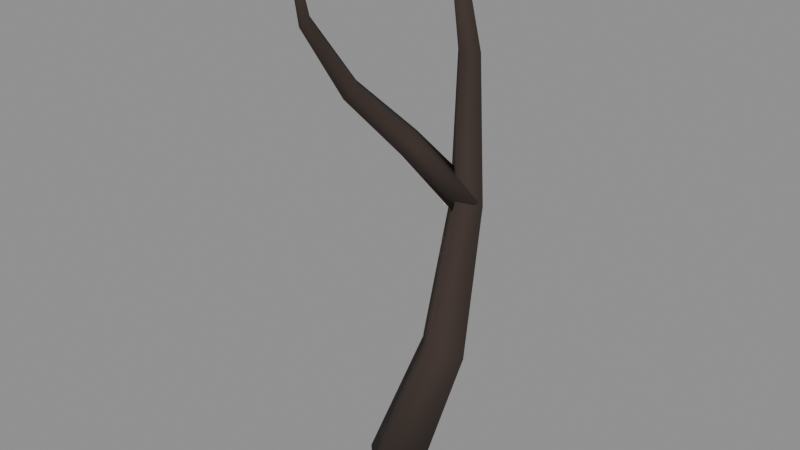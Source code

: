 # Source: tree_dead_lod1.blend  (saved by Blender 5.2.45; exported with 4.5.12 LTS)
import bpy
from mathutils import Matrix  # noqa: F401  (used for matrix-valued properties, if any)

bpy.ops.wm.read_factory_settings(use_empty=True)
scene = bpy.context.scene
scene.name = 'Scene'

# ---- materials (node trees are filled in below, after node groups)
mat_deadwood = bpy.data.materials.new('deadwood')

# ---- material node trees
mat_deadwood.use_nodes = True; mat_deadwood.node_tree.nodes.clear()
_N = mat_deadwood.node_tree.nodes; _L = mat_deadwood.node_tree.links
n0 = _N.new('ShaderNodeBsdfPrincipled'); n0.name = 'Principled BSDF'; n0.location = (-200, 100)
n0.inputs[0].default_value = (0.04231, 0.02732, 0.02122, 1.0)
n0.inputs[2].default_value = 0.95
n0.inputs[10].default_value = 0.005
n1 = _N.new('ShaderNodeOutputMaterial'); n1.name = 'Material Output'; n1.location = (200, 100)
_L.new(n0.outputs[0], n1.inputs[0])
n1.is_active_output = True

# ---- meshes
me_br = bpy.data.meshes.new('br')
me_br.from_pydata([(0.1557, -0.00927, -0.03579), (9.532e-18, 0.1549, -0.04012), (-0.1557, 0.00927, 0.03579), (-2.86e-17, -0.1549, 0.04012), (0.2969, 0.1758, 0.6799), (0.1694, 0.302, 0.6556), (0.04193, 0.182, 0.7015), (0.1694, 0.05582, 0.7258), (0.2226, 0.3974, 1.394), (0.1268, 0.4912, 1.373), (0.03087, 0.3958, 1.385), (0.1268, 0.302, 1.406), (0.1611, 0.4267, 2.125), (0.09721, 0.4908, 2.125), (0.03331, 0.4271, 2.118), (0.09721, 0.363, 2.118), (0.06702, 0.3212, 2.847), (0.04309, 0.3453, 2.849), (0.01916, 0.3218, 2.844), (0.04309, 0.2978, 2.842), (-7.149e-18, 0.0, 0.0), (0.04309, 0.3215, 2.845)], [], [(0, 1, 5, 4), (1, 2, 6, 5), (2, 3, 7, 6), (3, 0, 4, 7), (4, 5, 9, 8), (5, 6, 10, 9), (6, 7, 11, 10), (7, 4, 8, 11), (8, 9, 13, 12), (9, 10, 14, 13), (10, 11, 15, 14), (11, 8, 12, 15), (12, 13, 17, 16), (13, 14, 18, 17), (14, 15, 19, 18), (15, 12, 16, 19), (20, 1, 0), (20, 2, 1), (20, 3, 2), (20, 0, 3), (16, 17, 21), (17, 18, 21), (18, 19, 21), (19, 16, 21)])
me_br.polygons.foreach_set('use_smooth', [True] * 24)
me_br.materials.append(mat_deadwood)
me_br.update()
me_br_001 = bpy.data.meshes.new('br.001')
me_br_001.from_pydata([(0.2088, 0.3783, 1.416), (0.1268, 0.4687, 1.44), (0.04474, 0.4149, 1.364), (0.1268, 0.3245, 1.339), (0.03467, 0.1487, 1.741), (-0.03277, 0.2161, 1.77), (-0.1002, 0.1741, 1.71), (-0.03277, 0.1067, 1.681), (-0.07201, -0.1347, 2.046), (-0.1245, -0.09009, 2.075), (-0.177, -0.1274, 2.037), (-0.1245, -0.1721, 2.008), (-0.09366, -0.3853, 2.399), (-0.1288, -0.3543, 2.415), (-0.164, -0.3865, 2.401), (-0.1288, -0.4176, 2.384), (-0.07835, -0.5102, 2.819), (-0.0915, -0.4979, 2.824), (-0.1047, -0.5108, 2.821), (-0.0915, -0.5232, 2.816), (0.1268, 0.3966, 1.39), (-0.0915, -0.5105, 2.82)], [], [(0, 1, 5, 4), (1, 2, 6, 5), (2, 3, 7, 6), (3, 0, 4, 7), (4, 5, 9, 8), (5, 6, 10, 9), (6, 7, 11, 10), (7, 4, 8, 11), (8, 9, 13, 12), (9, 10, 14, 13), (10, 11, 15, 14), (11, 8, 12, 15), (12, 13, 17, 16), (13, 14, 18, 17), (14, 15, 19, 18), (15, 12, 16, 19), (20, 1, 0), (20, 2, 1), (20, 3, 2), (20, 0, 3), (16, 17, 21), (17, 18, 21), (18, 19, 21), (19, 16, 21)])
me_br_001.polygons.foreach_set('use_smooth', [True] * 24)
me_br_001.materials.append(mat_deadwood)
me_br_001.update()

# ---- objects
ob_br = bpy.data.objects.new('br', me_br)
ob_br_001 = bpy.data.objects.new('br.001', me_br_001)

# ---- transforms, parenting, visibility, modifiers, constraints
ob_br.location = (0.0, 0.0, 0.0)
ob_br_001.location = (0.0, 0.0, 0.0)

# ---- collection membership
scene.collection.objects.link(ob_br)
scene.collection.objects.link(ob_br_001)

# ---- scene / render settings (as saved in the file)
scene.frame_start = 1; scene.frame_end = 250; scene.frame_set(1)
scene.render.engine = 'BLENDER_EEVEE_NEXT'
scene.render.fps = 30
scene.render.bake_bias = 0.0
scene.render.bake_samples = 0
scene.render.compositor_device = 'GPU'
scene.eevee.use_volume_custom_range = False
scene.eevee.fast_gi_thickness_near = 0.1
scene.eevee.fast_gi_thickness_far = 0.0
scene.eevee.ray_tracing_options.screen_trace_thickness = 0.1
bpy.context.view_layer.update()

# ---- added for rendering (the .blend has no active camera and no usable light): camera, sun + grey world if the file has none
cam_auto = bpy.data.cameras.new('AutoCamera')
cam_auto.lens = 50.0
cam_auto.sensor_width = 36.0
cam_auto.clip_end = 1000.0
ob_auto_camera = bpy.data.objects.new('AutoCamera', cam_auto)
scene.collection.objects.link(ob_auto_camera)
ob_auto_camera.location = (2.92673, -3.45609, 3.6978)
ob_auto_camera.rotation_euler = (1.09748, -7.21219e-08, 0.694738)
scene.camera = ob_auto_camera
light_auto_sun = bpy.data.lights.new('AutoSun', 'SUN')
light_auto_sun.energy = 3.0
light_auto_sun.angle = 0.0523599
ob_auto_sun = bpy.data.objects.new('AutoSun', light_auto_sun)
scene.collection.objects.link(ob_auto_sun)
ob_auto_sun.rotation_euler = (0.872665, 0.174533, 0.523599)
if scene.world is None:
    world_auto = bpy.data.worlds.new('AutoWorld')
    world_auto.color = (0.3, 0.3, 0.3)
    scene.world = world_auto
bpy.context.view_layer.update()
